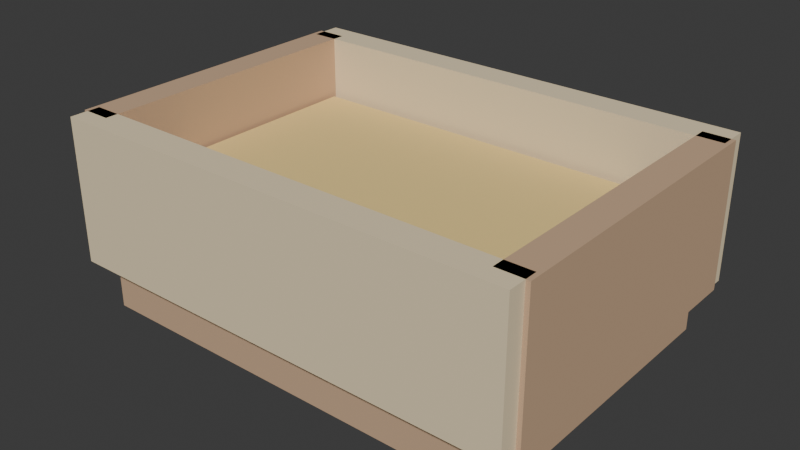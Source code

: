 # Source: feeder.blend  (saved by Blender 5.2.44; exported with 4.5.12 LTS)
import bpy
from mathutils import Matrix  # noqa: F401  (used for matrix-valued properties, if any)

bpy.ops.wm.read_factory_settings(use_empty=True)
scene = bpy.context.scene
scene.name = 'Scene'

# ---- collections
col_collection = bpy.data.collections.new('Collection'); scene.collection.children.link(col_collection)

# ---- materials (node trees are filled in below, after node groups)
mat_wood = bpy.data.materials.new('Wood')
mat_wood.diffuse_color = (0.6, 0.4039, 0.2549, 1.0)
mat_edge = bpy.data.materials.new('Edge')
mat_edge.diffuse_color = (0.851, 0.7098, 0.4706, 1.0)
mat_grain = bpy.data.materials.new('Grain')
mat_grain.diffuse_color = (0.902, 0.6784, 0.2706, 1.0)

# ---- material node trees
mat_wood.use_nodes = True; mat_wood.node_tree.nodes.clear()
_N = mat_wood.node_tree.nodes; _L = mat_wood.node_tree.links
n0 = _N.new('ShaderNodeBsdfPrincipled'); n0.name = 'BSDF - Pré-fundamentado'; n0.location = (0, 0)
n0.inputs[0].default_value = (0.6, 0.4039, 0.2549, 1.0)
n0.inputs[2].default_value = 0.8
n0.inputs[10].default_value = 0.005
n1 = _N.new('ShaderNodeOutputMaterial'); n1.name = 'Saída de material'; n1.location = (0, 0)
_L.new(n0.outputs[0], n1.inputs[0])
n1.is_active_output = True
mat_edge.use_nodes = True; mat_edge.node_tree.nodes.clear()
_N = mat_edge.node_tree.nodes; _L = mat_edge.node_tree.links
n0 = _N.new('ShaderNodeBsdfPrincipled'); n0.name = 'BSDF - Pré-fundamentado'; n0.location = (0, 0)
n0.inputs[0].default_value = (0.851, 0.7098, 0.4706, 1.0)
n0.inputs[2].default_value = 0.8
n0.inputs[10].default_value = 0.005
n1 = _N.new('ShaderNodeOutputMaterial'); n1.name = 'Saída de material'; n1.location = (0, 0)
_L.new(n0.outputs[0], n1.inputs[0])
n1.is_active_output = True
mat_grain.use_nodes = True; mat_grain.node_tree.nodes.clear()
_N = mat_grain.node_tree.nodes; _L = mat_grain.node_tree.links
n0 = _N.new('ShaderNodeBsdfPrincipled'); n0.name = 'BSDF - Pré-fundamentado'; n0.location = (0, 0)
n0.inputs[0].default_value = (0.902, 0.6784, 0.2706, 1.0)
n0.inputs[2].default_value = 0.8
n0.inputs[10].default_value = 0.005
n1 = _N.new('ShaderNodeOutputMaterial'); n1.name = 'Saída de material'; n1.location = (0, 0)
_L.new(n0.outputs[0], n1.inputs[0])
n1.is_active_output = True

# ---- world
world_world = bpy.data.worlds.new('World'); scene.world = world_world
world_world.use_nodes = True; world_world.node_tree.nodes.clear()
_N = world_world.node_tree.nodes; _L = world_world.node_tree.links
n0 = _N.new('ShaderNodeOutputWorld'); n0.name = 'World Output'; n0.location = (200, 100)
n1 = _N.new('ShaderNodeBackground'); n1.name = 'Background'; n1.location = (-200, 100)
n1.inputs[0].default_value = (0.05088, 0.05088, 0.05088, 1.0)
_L.new(n1.outputs[0], n0.inputs[0])
n0.is_active_output = True
world_world.color = (0.05088, 0.05088, 0.05088)
world_world.sun_shadow_jitter_overblur = 0.0

# ---- meshes
me_cubo = bpy.data.meshes.new('Cubo')
me_cubo.from_pydata([(-0.39, -0.275, -0.08), (-0.39, -0.275, 0.08), (-0.39, 0.275, -0.08), (-0.39, 0.275, 0.08), (0.39, -0.275, -0.08), (0.39, -0.275, 0.08), (0.39, 0.275, -0.08), (0.39, 0.275, 0.08)], [], [(0, 1, 3, 2), (2, 3, 7, 6), (6, 7, 5, 4), (4, 5, 1, 0), (2, 6, 4, 0), (7, 3, 1, 5)])
_uv = me_cubo.uv_layers.new(name='Mapa UV')
_uv.uv.foreach_set('vector', [0.375, 0.0, 0.625, 0.0, 0.625, 0.25, 0.375, 0.25, 0.375, 0.25, 0.625, 0.25, 0.625, 0.5, 0.375, 0.5, 0.375, 0.5, 0.625, 0.5, 0.625, 0.75, 0.375, 0.75, 0.375, 0.75, 0.625, 0.75, 0.625, 1.0, 0.375, 1.0, 0.125, 0.5, 0.375, 0.5, 0.375, 0.75, 0.125, 0.75, 0.625, 0.5, 0.875, 0.5, 0.875, 0.75, 0.625, 0.75])
me_cubo.materials.append(mat_wood)
me_cubo.update()
me_cubo_001 = bpy.data.meshes.new('Cubo.001')
me_cubo_001.from_pydata([(-0.42, -0.0275, -0.13), (-0.42, -0.0275, 0.13), (-0.42, 0.0275, -0.13), (-0.42, 0.0275, 0.13), (0.42, -0.0275, -0.13), (0.42, -0.0275, 0.13), (0.42, 0.0275, -0.13), (0.42, 0.0275, 0.13)], [], [(0, 1, 3, 2), (2, 3, 7, 6), (6, 7, 5, 4), (4, 5, 1, 0), (2, 6, 4, 0), (7, 3, 1, 5)])
_uv = me_cubo_001.uv_layers.new(name='Mapa UV')
_uv.uv.foreach_set('vector', [0.375, 0.0, 0.625, 0.0, 0.625, 0.25, 0.375, 0.25, 0.375, 0.25, 0.625, 0.25, 0.625, 0.5, 0.375, 0.5, 0.375, 0.5, 0.625, 0.5, 0.625, 0.75, 0.375, 0.75, 0.375, 0.75, 0.625, 0.75, 0.625, 1.0, 0.375, 1.0, 0.125, 0.5, 0.375, 0.5, 0.375, 0.75, 0.125, 0.75, 0.625, 0.5, 0.875, 0.5, 0.875, 0.75, 0.625, 0.75])
me_cubo_001.materials.append(mat_edge)
me_cubo_001.update()
me_cubo_002 = bpy.data.meshes.new('Cubo.002')
me_cubo_002.from_pydata([(-0.42, -0.0275, -0.13), (-0.42, -0.0275, 0.13), (-0.42, 0.0275, -0.13), (-0.42, 0.0275, 0.13), (0.42, -0.0275, -0.13), (0.42, -0.0275, 0.13), (0.42, 0.0275, -0.13), (0.42, 0.0275, 0.13)], [], [(0, 1, 3, 2), (2, 3, 7, 6), (6, 7, 5, 4), (4, 5, 1, 0), (2, 6, 4, 0), (7, 3, 1, 5)])
_uv = me_cubo_002.uv_layers.new(name='Mapa UV')
_uv.uv.foreach_set('vector', [0.375, 0.0, 0.625, 0.0, 0.625, 0.25, 0.375, 0.25, 0.375, 0.25, 0.625, 0.25, 0.625, 0.5, 0.375, 0.5, 0.375, 0.5, 0.625, 0.5, 0.625, 0.75, 0.375, 0.75, 0.375, 0.75, 0.625, 0.75, 0.625, 1.0, 0.375, 1.0, 0.125, 0.5, 0.375, 0.5, 0.375, 0.75, 0.125, 0.75, 0.625, 0.5, 0.875, 0.5, 0.875, 0.75, 0.625, 0.75])
me_cubo_002.materials.append(mat_edge)
me_cubo_002.update()
me_cubo_003 = bpy.data.meshes.new('Cubo.003')
me_cubo_003.from_pydata([(-0.0275, -0.275, -0.13), (-0.0275, -0.275, 0.13), (-0.0275, 0.275, -0.13), (-0.0275, 0.275, 0.13), (0.0275, -0.275, -0.13), (0.0275, -0.275, 0.13), (0.0275, 0.275, -0.13), (0.0275, 0.275, 0.13)], [], [(0, 1, 3, 2), (2, 3, 7, 6), (6, 7, 5, 4), (4, 5, 1, 0), (2, 6, 4, 0), (7, 3, 1, 5)])
_uv = me_cubo_003.uv_layers.new(name='Mapa UV')
_uv.uv.foreach_set('vector', [0.375, 0.0, 0.625, 0.0, 0.625, 0.25, 0.375, 0.25, 0.375, 0.25, 0.625, 0.25, 0.625, 0.5, 0.375, 0.5, 0.375, 0.5, 0.625, 0.5, 0.625, 0.75, 0.375, 0.75, 0.375, 0.75, 0.625, 0.75, 0.625, 1.0, 0.375, 1.0, 0.125, 0.5, 0.375, 0.5, 0.375, 0.75, 0.125, 0.75, 0.625, 0.5, 0.875, 0.5, 0.875, 0.75, 0.625, 0.75])
me_cubo_003.materials.append(mat_wood)
me_cubo_003.update()
me_cubo_004 = bpy.data.meshes.new('Cubo.004')
me_cubo_004.from_pydata([(-0.0275, -0.275, -0.13), (-0.0275, -0.275, 0.13), (-0.0275, 0.275, -0.13), (-0.0275, 0.275, 0.13), (0.0275, -0.275, -0.13), (0.0275, -0.275, 0.13), (0.0275, 0.275, -0.13), (0.0275, 0.275, 0.13)], [], [(0, 1, 3, 2), (2, 3, 7, 6), (6, 7, 5, 4), (4, 5, 1, 0), (2, 6, 4, 0), (7, 3, 1, 5)])
_uv = me_cubo_004.uv_layers.new(name='Mapa UV')
_uv.uv.foreach_set('vector', [0.375, 0.0, 0.625, 0.0, 0.625, 0.25, 0.375, 0.25, 0.375, 0.25, 0.625, 0.25, 0.625, 0.5, 0.375, 0.5, 0.375, 0.5, 0.625, 0.5, 0.625, 0.75, 0.375, 0.75, 0.375, 0.75, 0.625, 0.75, 0.625, 1.0, 0.375, 1.0, 0.125, 0.5, 0.375, 0.5, 0.375, 0.75, 0.125, 0.75, 0.625, 0.5, 0.875, 0.5, 0.875, 0.75, 0.625, 0.75])
me_cubo_004.materials.append(mat_wood)
me_cubo_004.update()
me_cubo_005 = bpy.data.meshes.new('Cubo.005')
me_cubo_005.from_pydata([(-0.365, -0.24, -0.04), (-0.365, -0.24, 0.04), (-0.365, 0.24, -0.04), (-0.365, 0.24, 0.04), (0.365, -0.24, -0.04), (0.365, -0.24, 0.04), (0.365, 0.24, -0.04), (0.365, 0.24, 0.04)], [], [(0, 1, 3, 2), (2, 3, 7, 6), (6, 7, 5, 4), (4, 5, 1, 0), (2, 6, 4, 0), (7, 3, 1, 5)])
_uv = me_cubo_005.uv_layers.new(name='Mapa UV')
_uv.uv.foreach_set('vector', [0.375, 0.0, 0.625, 0.0, 0.625, 0.25, 0.375, 0.25, 0.375, 0.25, 0.625, 0.25, 0.625, 0.5, 0.375, 0.5, 0.375, 0.5, 0.625, 0.5, 0.625, 0.75, 0.375, 0.75, 0.375, 0.75, 0.625, 0.75, 0.625, 1.0, 0.375, 1.0, 0.125, 0.5, 0.375, 0.5, 0.375, 0.75, 0.125, 0.75, 0.625, 0.5, 0.875, 0.5, 0.875, 0.75, 0.625, 0.75])
me_cubo_005.materials.append(mat_grain)
me_cubo_005.update()

# ---- objects
ob_base = bpy.data.objects.new('Base', me_cubo)
ob_side = bpy.data.objects.new('Side', me_cubo_001)
ob_side_001 = bpy.data.objects.new('Side.001', me_cubo_002)
ob_end = bpy.data.objects.new('End', me_cubo_003)
ob_end_001 = bpy.data.objects.new('End.001', me_cubo_004)
ob_feed = bpy.data.objects.new('Feed', me_cubo_005)

# ---- transforms, parenting, visibility, modifiers, constraints
ob_base.location = (0.0, 0.0, 0.08)
ob_side.location = (0.0, -0.28, 0.22)
ob_side_001.location = (0.0, 0.28, 0.22)
ob_end.location = (-0.4, 0.0, 0.22)
ob_end_001.location = (0.4, 0.0, 0.22)
ob_feed.location = (0.0, 0.0, 0.2)

# ---- collection membership
col_collection.objects.link(ob_base)
col_collection.objects.link(ob_side)
col_collection.objects.link(ob_side_001)
col_collection.objects.link(ob_end)
col_collection.objects.link(ob_end_001)
col_collection.objects.link(ob_feed)

# ---- scene / render settings (as saved in the file)
scene.frame_start = 1; scene.frame_end = 250; scene.frame_set(1)
scene.render.engine = 'BLENDER_EEVEE_NEXT'
scene.render.bake_bias = 0.0
scene.render.bake_samples = 0
scene.render.compositor_device = 'GPU'
scene.eevee.use_volume_custom_range = False
scene.eevee.fast_gi_thickness_near = 0.1
scene.eevee.fast_gi_thickness_far = 0.0
scene.eevee.ray_tracing_options.screen_trace_thickness = 0.1
bpy.context.view_layer.update()

# ---- added for rendering (the .blend has no active camera and no usable light): camera, sun
cam_auto = bpy.data.cameras.new('AutoCamera')
cam_auto.lens = 50.0
cam_auto.sensor_width = 36.0
cam_auto.clip_end = 1000.0
ob_auto_camera = bpy.data.objects.new('AutoCamera', cam_auto)
scene.collection.objects.link(ob_auto_camera)
ob_auto_camera.location = (1.02685, -1.23222, 0.996483)
ob_auto_camera.rotation_euler = (1.09748, -7.21219e-08, 0.694738)
scene.camera = ob_auto_camera
light_auto_sun = bpy.data.lights.new('AutoSun', 'SUN')
light_auto_sun.energy = 3.0
light_auto_sun.angle = 0.0523599
ob_auto_sun = bpy.data.objects.new('AutoSun', light_auto_sun)
scene.collection.objects.link(ob_auto_sun)
ob_auto_sun.rotation_euler = (0.872665, 0.174533, 0.523599)
bpy.context.view_layer.update()
